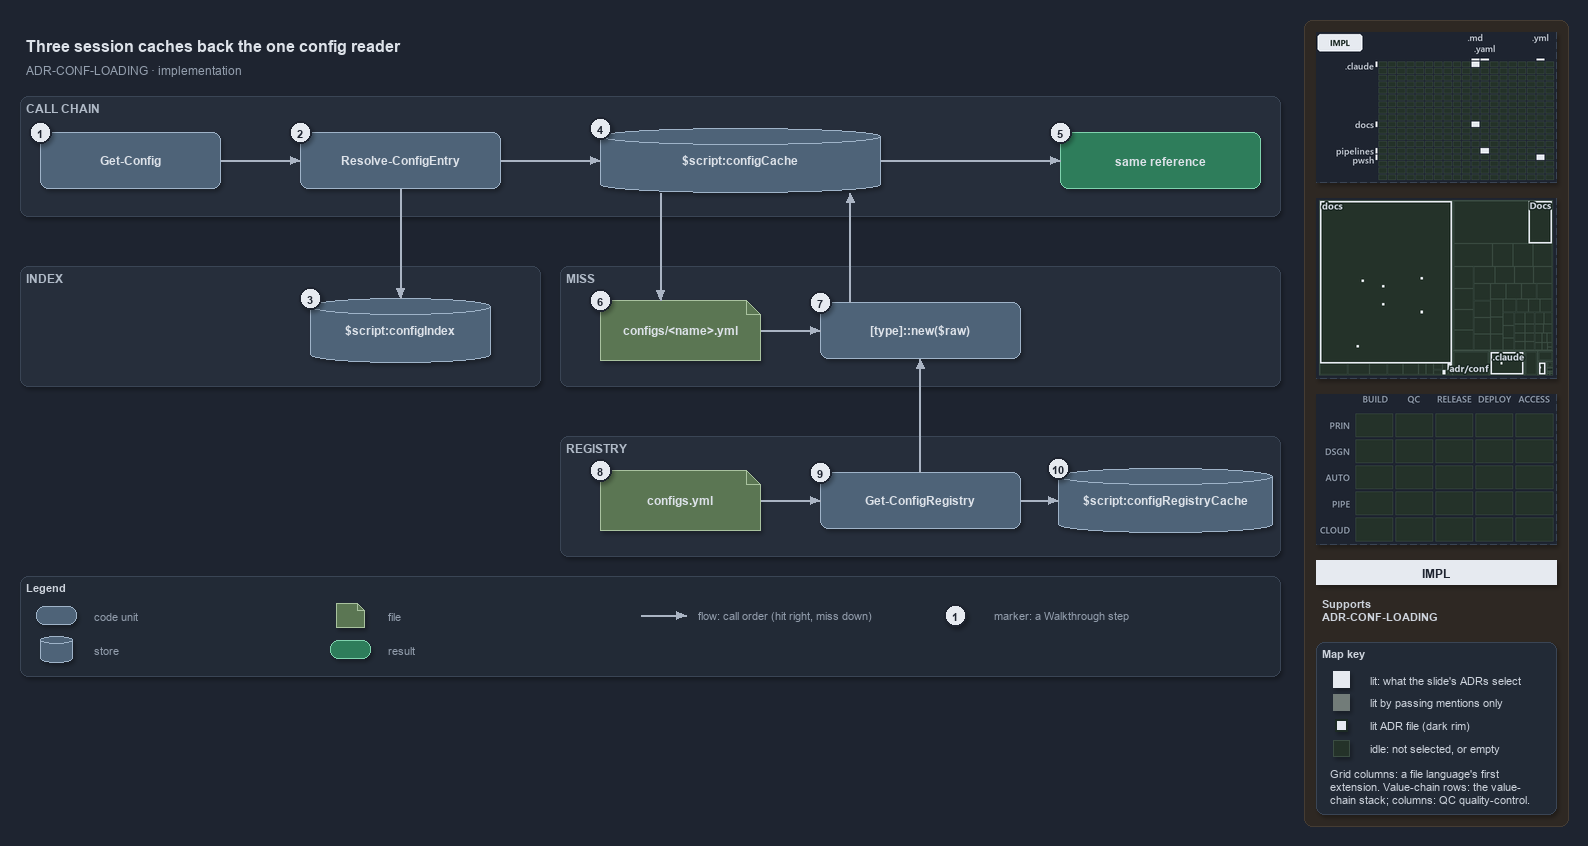

The diagram above was exported from draw.io. Its source (the exported page's mxGraphModel, read from the mxfile embedded in the PNG):
<mxGraphModel dx="1024" dy="768" grid="0" gridSize="10" guides="1" tooltips="1" connect="1" arrows="1" fold="1" page="1" pageScale="1" pageWidth="1572" pageHeight="700" background="#1E2430" math="0" shadow="1">
  <root>
    <mxCell id="0" />
    <mxCell id="1" parent="0" />
    <mxCell id="sidebar-bg" value="" style="rounded=1;arcSize=2;html=1;fillColor=#2E2823;strokeColor=#453C33;shadow=0;" vertex="1" parent="1">
      <mxGeometry x="1304" y="4" width="264" height="806" as="geometry" />
    </mxCell>
    <mxCell id="title" value="Three session caches back the one config reader" style="text;html=1;align=left;verticalAlign=middle;fontSize=16;fontStyle=1;fontColor=#DDE2E9;" vertex="1" parent="1">
      <mxGeometry x="20" y="14" width="1260" height="30" as="geometry" />
    </mxCell>
    <mxCell id="subtitle" value="ADR-CONF-LOADING &amp;#183; implementation" style="text;html=1;align=left;verticalAlign=middle;fontSize=12;fontColor=#949FAE;" vertex="1" parent="1">
      <mxGeometry x="20" y="44" width="1240" height="20" as="geometry" />
    </mxCell>
    <mxCell id="band-chain" value="CALL CHAIN" style="rounded=1;html=1;arcSize=3;fillColor=#262E3B;strokeColor=#3A4555;verticalAlign=top;align=left;spacingLeft=8;fontStyle=1;fontSize=12;fontColor=#B0BAC7;" vertex="1" parent="1">
      <mxGeometry x="20" y="80" width="1260" height="120" as="geometry" />
    </mxCell>
    <mxCell id="band-index" value="INDEX" style="rounded=1;html=1;arcSize=3;fillColor=#262E3B;strokeColor=#3A4555;verticalAlign=top;align=left;spacingLeft=8;fontStyle=1;fontSize=12;fontColor=#B0BAC7;" vertex="1" parent="1">
      <mxGeometry x="20" y="250" width="520" height="120" as="geometry" />
    </mxCell>
    <mxCell id="band-miss" value="MISS" style="rounded=1;html=1;arcSize=3;fillColor=#262E3B;strokeColor=#3A4555;verticalAlign=top;align=left;spacingLeft=8;fontStyle=1;fontSize=12;fontColor=#B0BAC7;" vertex="1" parent="1">
      <mxGeometry x="560" y="250" width="720" height="120" as="geometry" />
    </mxCell>
    <mxCell id="band-registry" value="REGISTRY" style="rounded=1;html=1;arcSize=3;fillColor=#262E3B;strokeColor=#3A4555;verticalAlign=top;align=left;spacingLeft=8;fontStyle=1;fontSize=12;fontColor=#B0BAC7;" vertex="1" parent="1">
      <mxGeometry x="560" y="420" width="720" height="120" as="geometry" />
    </mxCell>
    <mxCell id="gc" value="&lt;b&gt;Get-Config&lt;/b&gt;" style="rounded=1;whiteSpace=wrap;html=1;arcSize=20;fillColor=#4E6378;strokeColor=#9FB3C8;fontSize=12;fontColor=#DDE2E9;" vertex="1" parent="1">
      <mxGeometry x="40" y="116" width="180" height="56" as="geometry" />
    </mxCell>
    <mxCell id="rce" value="&lt;b&gt;Resolve-ConfigEntry&lt;/b&gt;" style="rounded=1;whiteSpace=wrap;html=1;arcSize=20;fillColor=#4E6378;strokeColor=#9FB3C8;fontSize=12;fontColor=#DDE2E9;" vertex="1" parent="1">
      <mxGeometry x="300" y="116" width="200" height="56" as="geometry" />
    </mxCell>
    <mxCell id="index" value="&lt;b&gt;$script:configIndex&lt;/b&gt;" style="shape=cylinder3;boundedLbl=1;backgroundOutline=1;size=8;whiteSpace=wrap;html=1;fillColor=#4E6378;strokeColor=#9FB3C8;fontSize=12;fontColor=#DDE2E9;" vertex="1" parent="1">
      <mxGeometry x="310" y="282" width="180" height="64" as="geometry" />
    </mxCell>
    <mxCell id="cache" value="&lt;b&gt;$script:configCache&lt;/b&gt;" style="shape=cylinder3;boundedLbl=1;backgroundOutline=1;size=8;whiteSpace=wrap;html=1;fillColor=#4E6378;strokeColor=#9FB3C8;fontSize=12;fontColor=#DDE2E9;" vertex="1" parent="1">
      <mxGeometry x="600" y="112" width="280" height="64" as="geometry" />
    </mxCell>
    <mxCell id="same" value="&lt;b&gt;same reference&lt;/b&gt;" style="rounded=1;whiteSpace=wrap;html=1;arcSize=20;fillColor=#2E7D5B;strokeColor=#7FD3AE;fontColor=#DDE2E9;fontSize=12;" vertex="1" parent="1">
      <mxGeometry x="1060" y="116" width="200" height="56" as="geometry" />
    </mxCell>
    <mxCell id="file" value="&lt;b&gt;configs/&amp;lt;name&amp;gt;.yml&lt;/b&gt;" style="shape=note;size=14;whiteSpace=wrap;html=1;fillColor=#5B7653;strokeColor=#A9C29F;fontSize=12;fontColor=#DDE2E9;" vertex="1" parent="1">
      <mxGeometry x="600" y="284" width="160" height="60" as="geometry" />
    </mxCell>
    <mxCell id="tnew" value="&lt;b&gt;[type]::new($raw)&lt;/b&gt;" style="rounded=1;whiteSpace=wrap;html=1;arcSize=20;fillColor=#4E6378;strokeColor=#9FB3C8;fontSize=12;fontColor=#DDE2E9;" vertex="1" parent="1">
      <mxGeometry x="820" y="286" width="200" height="56" as="geometry" />
    </mxCell>
    <mxCell id="regfile" value="&lt;b&gt;configs.yml&lt;/b&gt;" style="shape=note;size=14;whiteSpace=wrap;html=1;fillColor=#5B7653;strokeColor=#A9C29F;fontSize=12;fontColor=#DDE2E9;" vertex="1" parent="1">
      <mxGeometry x="600" y="454" width="160" height="60" as="geometry" />
    </mxCell>
    <mxCell id="gcr" value="&lt;b&gt;Get-ConfigRegistry&lt;/b&gt;" style="rounded=1;whiteSpace=wrap;html=1;arcSize=20;fillColor=#4E6378;strokeColor=#9FB3C8;fontSize=12;fontColor=#DDE2E9;" vertex="1" parent="1">
      <mxGeometry x="820" y="456" width="200" height="56" as="geometry" />
    </mxCell>
    <mxCell id="regcache" value="&lt;b&gt;$script:configRegistryCache&lt;/b&gt;" style="shape=cylinder3;boundedLbl=1;backgroundOutline=1;size=8;whiteSpace=wrap;html=1;fillColor=#4E6378;strokeColor=#9FB3C8;fontSize=12;fontColor=#DDE2E9;" vertex="1" parent="1">
      <mxGeometry x="1058" y="452" width="214" height="64" as="geometry" />
    </mxCell>
    <mxCell id="p-gc-rce-a" value="" style="text;html=1;strokeColor=none;fillColor=none;" vertex="1" parent="1">
      <mxGeometry x="220" y="144" width="1" height="1" as="geometry" />
    </mxCell>
    <mxCell id="p-gc-rce-b" value="" style="text;html=1;strokeColor=none;fillColor=none;" vertex="1" parent="1">
      <mxGeometry x="300" y="144" width="1" height="1" as="geometry" />
    </mxCell>
    <mxCell id="edge-gc-rce" value="" style="edgeStyle=orthogonalEdgeStyle;rounded=1;html=1;fontSize=10;endArrow=block;strokeColor=#AAB4C3;fontColor=#CDD3DC;shadow=0;" edge="1" parent="1" source="p-gc-rce-a" target="p-gc-rce-b">
      <mxGeometry relative="1" as="geometry" />
    </mxCell>
    <mxCell id="p-rce-index-a" value="" style="text;html=1;strokeColor=none;fillColor=none;" vertex="1" parent="1">
      <mxGeometry x="400" y="172" width="1" height="1" as="geometry" />
    </mxCell>
    <mxCell id="p-rce-index-b" value="" style="text;html=1;strokeColor=none;fillColor=none;" vertex="1" parent="1">
      <mxGeometry x="400" y="282" width="1" height="1" as="geometry" />
    </mxCell>
    <mxCell id="edge-rce-index" value="" style="edgeStyle=orthogonalEdgeStyle;rounded=1;html=1;fontSize=10;endArrow=block;strokeColor=#AAB4C3;fontColor=#CDD3DC;shadow=0;" edge="1" parent="1" source="p-rce-index-a" target="p-rce-index-b">
      <mxGeometry relative="1" as="geometry" />
    </mxCell>
    <mxCell id="p-rce-cache-a" value="" style="text;html=1;strokeColor=none;fillColor=none;" vertex="1" parent="1">
      <mxGeometry x="500" y="144" width="1" height="1" as="geometry" />
    </mxCell>
    <mxCell id="p-rce-cache-b" value="" style="text;html=1;strokeColor=none;fillColor=none;" vertex="1" parent="1">
      <mxGeometry x="600" y="144" width="1" height="1" as="geometry" />
    </mxCell>
    <mxCell id="edge-rce-cache" value="" style="edgeStyle=orthogonalEdgeStyle;rounded=1;html=1;fontSize=10;endArrow=block;strokeColor=#AAB4C3;fontColor=#CDD3DC;shadow=0;" edge="1" parent="1" source="p-rce-cache-a" target="p-rce-cache-b">
      <mxGeometry relative="1" as="geometry" />
    </mxCell>
    <mxCell id="p-cache-same-a" value="" style="text;html=1;strokeColor=none;fillColor=none;" vertex="1" parent="1">
      <mxGeometry x="880" y="144" width="1" height="1" as="geometry" />
    </mxCell>
    <mxCell id="p-cache-same-b" value="" style="text;html=1;strokeColor=none;fillColor=none;" vertex="1" parent="1">
      <mxGeometry x="1060" y="144" width="1" height="1" as="geometry" />
    </mxCell>
    <mxCell id="edge-cache-same" value="" style="edgeStyle=orthogonalEdgeStyle;rounded=1;html=1;fontSize=10;endArrow=block;strokeColor=#AAB4C3;fontColor=#CDD3DC;shadow=0;" edge="1" parent="1" source="p-cache-same-a" target="p-cache-same-b">
      <mxGeometry relative="1" as="geometry" />
    </mxCell>
    <mxCell id="p-cache-file-a" value="" style="text;html=1;strokeColor=none;fillColor=none;" vertex="1" parent="1">
      <mxGeometry x="660" y="176" width="1" height="1" as="geometry" />
    </mxCell>
    <mxCell id="p-cache-file-b" value="" style="text;html=1;strokeColor=none;fillColor=none;" vertex="1" parent="1">
      <mxGeometry x="660" y="284" width="1" height="1" as="geometry" />
    </mxCell>
    <mxCell id="edge-cache-file" value="" style="edgeStyle=orthogonalEdgeStyle;rounded=1;html=1;fontSize=10;endArrow=block;strokeColor=#AAB4C3;fontColor=#CDD3DC;shadow=0;" edge="1" parent="1" source="p-cache-file-a" target="p-cache-file-b">
      <mxGeometry relative="1" as="geometry" />
    </mxCell>
    <mxCell id="p-file-tnew-a" value="" style="text;html=1;strokeColor=none;fillColor=none;" vertex="1" parent="1">
      <mxGeometry x="760" y="314" width="1" height="1" as="geometry" />
    </mxCell>
    <mxCell id="p-file-tnew-b" value="" style="text;html=1;strokeColor=none;fillColor=none;" vertex="1" parent="1">
      <mxGeometry x="820" y="314" width="1" height="1" as="geometry" />
    </mxCell>
    <mxCell id="edge-file-tnew" value="" style="edgeStyle=orthogonalEdgeStyle;rounded=1;html=1;fontSize=10;endArrow=block;strokeColor=#AAB4C3;fontColor=#CDD3DC;shadow=0;" edge="1" parent="1" source="p-file-tnew-a" target="p-file-tnew-b">
      <mxGeometry relative="1" as="geometry" />
    </mxCell>
    <mxCell id="p-tnew-cache-a" value="" style="text;html=1;strokeColor=none;fillColor=none;" vertex="1" parent="1">
      <mxGeometry x="850" y="286" width="1" height="1" as="geometry" />
    </mxCell>
    <mxCell id="p-tnew-cache-b" value="" style="text;html=1;strokeColor=none;fillColor=none;" vertex="1" parent="1">
      <mxGeometry x="850" y="176" width="1" height="1" as="geometry" />
    </mxCell>
    <mxCell id="edge-tnew-cache" value="" style="edgeStyle=orthogonalEdgeStyle;rounded=1;html=1;fontSize=10;endArrow=block;strokeColor=#AAB4C3;fontColor=#CDD3DC;shadow=0;" edge="1" parent="1" source="p-tnew-cache-a" target="p-tnew-cache-b">
      <mxGeometry relative="1" as="geometry" />
    </mxCell>
    <mxCell id="p-regfile-gcr-a" value="" style="text;html=1;strokeColor=none;fillColor=none;" vertex="1" parent="1">
      <mxGeometry x="760" y="484" width="1" height="1" as="geometry" />
    </mxCell>
    <mxCell id="p-regfile-gcr-b" value="" style="text;html=1;strokeColor=none;fillColor=none;" vertex="1" parent="1">
      <mxGeometry x="820" y="484" width="1" height="1" as="geometry" />
    </mxCell>
    <mxCell id="edge-regfile-gcr" value="" style="edgeStyle=orthogonalEdgeStyle;rounded=1;html=1;fontSize=10;endArrow=block;strokeColor=#AAB4C3;fontColor=#CDD3DC;shadow=0;" edge="1" parent="1" source="p-regfile-gcr-a" target="p-regfile-gcr-b">
      <mxGeometry relative="1" as="geometry" />
    </mxCell>
    <mxCell id="p-gcr-regcache-a" value="" style="text;html=1;strokeColor=none;fillColor=none;" vertex="1" parent="1">
      <mxGeometry x="1020" y="484" width="1" height="1" as="geometry" />
    </mxCell>
    <mxCell id="p-gcr-regcache-b" value="" style="text;html=1;strokeColor=none;fillColor=none;" vertex="1" parent="1">
      <mxGeometry x="1058" y="484" width="1" height="1" as="geometry" />
    </mxCell>
    <mxCell id="edge-gcr-regcache" value="" style="edgeStyle=orthogonalEdgeStyle;rounded=1;html=1;fontSize=10;endArrow=block;strokeColor=#AAB4C3;fontColor=#CDD3DC;shadow=0;" edge="1" parent="1" source="p-gcr-regcache-a" target="p-gcr-regcache-b">
      <mxGeometry relative="1" as="geometry" />
    </mxCell>
    <mxCell id="p-gcr-tnew-a" value="" style="text;html=1;strokeColor=none;fillColor=none;" vertex="1" parent="1">
      <mxGeometry x="920" y="456" width="1" height="1" as="geometry" />
    </mxCell>
    <mxCell id="p-gcr-tnew-b" value="" style="text;html=1;strokeColor=none;fillColor=none;" vertex="1" parent="1">
      <mxGeometry x="920" y="342" width="1" height="1" as="geometry" />
    </mxCell>
    <mxCell id="edge-gcr-tnew" value="" style="edgeStyle=orthogonalEdgeStyle;rounded=1;html=1;fontSize=10;endArrow=block;strokeColor=#AAB4C3;fontColor=#CDD3DC;shadow=0;" edge="1" parent="1" source="p-gcr-tnew-a" target="p-gcr-tnew-b">
      <mxGeometry relative="1" as="geometry" />
    </mxCell>
    <mxCell id="legend" value="&lt;b&gt;Legend&lt;/b&gt;" style="rounded=1;whiteSpace=wrap;html=1;arcSize=6;fillColor=#222A36;strokeColor=#3A4555;align=left;verticalAlign=top;spacing=8;fontSize=11;fontColor=#CDD3DC;" vertex="1" parent="1">
      <mxGeometry x="20" y="560" width="1260" height="100" as="geometry" />
    </mxCell>
    <mxCell id="legend-0" value="" style="rounded=1;whiteSpace=wrap;html=1;arcSize=20;fillColor=#4E6378;strokeColor=#9FB3C8;fontColor=#DDE2E9;" vertex="1" parent="1">
      <mxGeometry x="36" y="590" width="40" height="18" as="geometry" />
    </mxCell>
    <mxCell id="legend-0-text" value="code unit" style="text;html=1;align=left;verticalAlign=middle;fontSize=11;fontColor=#949FAE;" vertex="1" parent="1">
      <mxGeometry x="88" y="589" width="230" height="20" as="geometry" />
    </mxCell>
    <mxCell id="legend-1" value="" style="shape=cylinder3;boundedLbl=1;backgroundOutline=1;size=4;whiteSpace=wrap;html=1;fillColor=#4E6378;strokeColor=#9FB3C8;fontColor=#DDE2E9;" vertex="1" parent="1">
      <mxGeometry x="40" y="620" width="32" height="26" as="geometry" />
    </mxCell>
    <mxCell id="legend-1-text" value="store" style="text;html=1;align=left;verticalAlign=middle;fontSize=11;fontColor=#949FAE;" vertex="1" parent="1">
      <mxGeometry x="88" y="623" width="230" height="20" as="geometry" />
    </mxCell>
    <mxCell id="legend-2" value="" style="shape=note;size=7;whiteSpace=wrap;html=1;fillColor=#5B7653;strokeColor=#A9C29F;fontColor=#DDE2E9;" vertex="1" parent="1">
      <mxGeometry x="336" y="587" width="28" height="24" as="geometry" />
    </mxCell>
    <mxCell id="legend-2-text" value="file" style="text;html=1;align=left;verticalAlign=middle;fontSize=11;fontColor=#949FAE;" vertex="1" parent="1">
      <mxGeometry x="382" y="589" width="230" height="20" as="geometry" />
    </mxCell>
    <mxCell id="legend-3" value="" style="rounded=1;whiteSpace=wrap;html=1;arcSize=20;fillColor=#2E7D5B;strokeColor=#7FD3AE;fontColor=#DDE2E9;" vertex="1" parent="1">
      <mxGeometry x="330" y="624" width="40" height="18" as="geometry" />
    </mxCell>
    <mxCell id="legend-3-text" value="result" style="text;html=1;align=left;verticalAlign=middle;fontSize=11;fontColor=#949FAE;" vertex="1" parent="1">
      <mxGeometry x="382" y="623" width="230" height="20" as="geometry" />
    </mxCell>
    <mxCell id="legend-4-a" value="" style="text;html=1;strokeColor=none;fillColor=none;" vertex="1" parent="1">
      <mxGeometry x="640" y="599" width="1" height="1" as="geometry" />
    </mxCell>
    <mxCell id="legend-4-b" value="" style="text;html=1;strokeColor=none;fillColor=none;" vertex="1" parent="1">
      <mxGeometry x="686" y="599" width="1" height="1" as="geometry" />
    </mxCell>
    <mxCell id="legend-4" value="" style="edgeStyle=orthogonalEdgeStyle;rounded=1;html=1;endArrow=block;strokeColor=#AAB4C3;fontColor=#CDD3DC;shadow=0;" edge="1" parent="1" source="legend-4-a" target="legend-4-b">
      <mxGeometry relative="1" as="geometry" />
    </mxCell>
    <mxCell id="legend-4-text" value="flow: call order (hit right, miss down)" style="text;html=1;align=left;verticalAlign=middle;fontSize=11;fontColor=#949FAE;" vertex="1" parent="1">
      <mxGeometry x="692" y="589" width="280" height="20" as="geometry" />
    </mxCell>
    <mxCell id="legend-5" value="1" style="ellipse;html=1;fillColor=#E6EAF0;strokeColor=#1E2430;strokeWidth=2;fontColor=#1E2430;fontStyle=1;fontSize=11;" vertex="1" parent="1">
      <mxGeometry x="944" y="588" width="22" height="22" as="geometry" />
    </mxCell>
    <mxCell id="legend-5-text" value="marker: a Walkthrough step" style="text;html=1;align=left;verticalAlign=middle;fontSize=11;fontColor=#949FAE;" vertex="1" parent="1">
      <mxGeometry x="988" y="589" width="230" height="20" as="geometry" />
    </mxCell>
    <mxCell id="mark-1" value="1" style="ellipse;html=1;fillColor=#E6EAF0;strokeColor=#1E2430;strokeWidth=2;fontColor=#1E2430;fontStyle=1;fontSize=11;" vertex="1" parent="1">
      <mxGeometry x="29" y="105" width="22" height="22" as="geometry" />
    </mxCell>
    <mxCell id="mark-2" value="2" style="ellipse;html=1;fillColor=#E6EAF0;strokeColor=#1E2430;strokeWidth=2;fontColor=#1E2430;fontStyle=1;fontSize=11;" vertex="1" parent="1">
      <mxGeometry x="289" y="105" width="22" height="22" as="geometry" />
    </mxCell>
    <mxCell id="mark-3" value="3" style="ellipse;html=1;fillColor=#E6EAF0;strokeColor=#1E2430;strokeWidth=2;fontColor=#1E2430;fontStyle=1;fontSize=11;" vertex="1" parent="1">
      <mxGeometry x="299" y="271" width="22" height="22" as="geometry" />
    </mxCell>
    <mxCell id="mark-4" value="4" style="ellipse;html=1;fillColor=#E6EAF0;strokeColor=#1E2430;strokeWidth=2;fontColor=#1E2430;fontStyle=1;fontSize=11;" vertex="1" parent="1">
      <mxGeometry x="589" y="101" width="22" height="22" as="geometry" />
    </mxCell>
    <mxCell id="mark-5" value="5" style="ellipse;html=1;fillColor=#E6EAF0;strokeColor=#1E2430;strokeWidth=2;fontColor=#1E2430;fontStyle=1;fontSize=11;" vertex="1" parent="1">
      <mxGeometry x="1049" y="105" width="22" height="22" as="geometry" />
    </mxCell>
    <mxCell id="mark-6" value="6" style="ellipse;html=1;fillColor=#E6EAF0;strokeColor=#1E2430;strokeWidth=2;fontColor=#1E2430;fontStyle=1;fontSize=11;" vertex="1" parent="1">
      <mxGeometry x="589" y="273" width="22" height="22" as="geometry" />
    </mxCell>
    <mxCell id="mark-7" value="7" style="ellipse;html=1;fillColor=#E6EAF0;strokeColor=#1E2430;strokeWidth=2;fontColor=#1E2430;fontStyle=1;fontSize=11;" vertex="1" parent="1">
      <mxGeometry x="809" y="275" width="22" height="22" as="geometry" />
    </mxCell>
    <mxCell id="mark-8" value="8" style="ellipse;html=1;fillColor=#E6EAF0;strokeColor=#1E2430;strokeWidth=2;fontColor=#1E2430;fontStyle=1;fontSize=11;" vertex="1" parent="1">
      <mxGeometry x="589" y="443" width="22" height="22" as="geometry" />
    </mxCell>
    <mxCell id="mark-9" value="9" style="ellipse;html=1;fillColor=#E6EAF0;strokeColor=#1E2430;strokeWidth=2;fontColor=#1E2430;fontStyle=1;fontSize=11;" vertex="1" parent="1">
      <mxGeometry x="809" y="445" width="22" height="22" as="geometry" />
    </mxCell>
    <mxCell id="mark-10" value="10" style="ellipse;html=1;fillColor=#E6EAF0;strokeColor=#1E2430;strokeWidth=2;fontColor=#1E2430;fontStyle=1;fontSize=11;" vertex="1" parent="1">
      <mxGeometry x="1047" y="441" width="22" height="22" as="geometry" />
    </mxCell>
    <mxCell id="minimap-grid" value="" style="shape=image;html=1;imageAspect=0;aspect=fixed;verticalLabelPosition=bottom;strokeColor=#3A4555;dashed=1;fillColor=#222A36;image=data:image/png,(base64 omitted: 9644 chars);" vertex="1" parent="1">
      <mxGeometry x="1316" y="16" width="240" height="150" as="geometry" />
    </mxCell>
    <mxCell id="minimap-tree" value="" style="shape=image;html=1;imageAspect=0;aspect=fixed;verticalLabelPosition=bottom;strokeColor=#3A4555;dashed=1;fillColor=#222A36;image=data:image/png,(base64 omitted: 11244 chars);" vertex="1" parent="1">
      <mxGeometry x="1316" y="182" width="240" height="180" as="geometry" />
    </mxCell>
    <mxCell id="minimap-chain" value="" style="shape=image;html=1;imageAspect=0;aspect=fixed;verticalLabelPosition=bottom;strokeColor=#3A4555;dashed=1;fillColor=#222A36;image=data:image/png,(base64 omitted: 11912 chars);" vertex="1" parent="1">
      <mxGeometry x="1316" y="378" width="240" height="150" as="geometry" />
    </mxCell>
    <mxCell id="lens-badge" value="IMPL" style="rounded=0;whiteSpace=wrap;html=1;align=center;verticalAlign=middle;fontSize=12;fontStyle=1;fontColor=#1E2430;fillColor=#E6EAF0;strokeColor=none;" vertex="1" parent="1">
      <mxGeometry x="1316" y="544" width="240" height="24" as="geometry" />
    </mxCell>
    <mxCell id="supports" value="&lt;b&gt;Supports&lt;/b&gt;&lt;br&gt;ADR-CONF-LOADING" style="text;html=1;whiteSpace=wrap;align=left;verticalAlign=top;fontSize=11;fontColor=#CDD3DC;" vertex="1" parent="1">
      <mxGeometry x="1316" y="576" width="240" height="38" as="geometry" />
    </mxCell>
    <mxCell id="mapkey" value="&lt;b&gt;Map key&lt;/b&gt;" style="rounded=1;arcSize=6;whiteSpace=wrap;html=1;align=left;verticalAlign=top;fontSize=11;fontColor=#CDD3DC;fillColor=#222A36;strokeColor=#3A4555;spacingLeft=8;spacingTop=2;" vertex="1" parent="1">
      <mxGeometry x="1316" y="626" width="240" height="172" as="geometry" />
    </mxCell>
    <mxCell id="mapkey-lit" value="" style="rounded=0;html=1;fillColor=#E6EAF0;strokeColor=#E6EAF0;" vertex="1" parent="1">
      <mxGeometry x="1333.0" y="655.0" width="16" height="16" as="geometry" />
    </mxCell>
    <mxCell id="mapkey-lit-text" value="lit: what the slide's ADRs select" style="text;html=1;align=left;verticalAlign=middle;fontSize=11;fontColor=#CDD3DC;" vertex="1" parent="1">
      <mxGeometry x="1364" y="653" width="184" height="20" as="geometry" />
    </mxCell>
    <mxCell id="mapkey-touched" value="" style="rounded=0;html=1;fillColor=#727C79;strokeColor=#727C79;" vertex="1" parent="1">
      <mxGeometry x="1333.0" y="678.0" width="16" height="16" as="geometry" />
    </mxCell>
    <mxCell id="mapkey-touched-text" value="lit by passing mentions only" style="text;html=1;align=left;verticalAlign=middle;fontSize=11;fontColor=#CDD3DC;" vertex="1" parent="1">
      <mxGeometry x="1364" y="676" width="184" height="20" as="geometry" />
    </mxCell>
    <mxCell id="mapkey-adr" value="" style="rounded=0;html=1;fillColor=#E6EAF0;strokeColor=#1C2A24;strokeWidth=2;" vertex="1" parent="1">
      <mxGeometry x="1335.0" y="703.0" width="12" height="12" as="geometry" />
    </mxCell>
    <mxCell id="mapkey-adr-text" value="lit ADR file (dark rim)" style="text;html=1;align=left;verticalAlign=middle;fontSize=11;fontColor=#CDD3DC;" vertex="1" parent="1">
      <mxGeometry x="1364" y="699" width="184" height="20" as="geometry" />
    </mxCell>
    <mxCell id="mapkey-idle" value="" style="rounded=0;html=1;fillColor=#243229;strokeColor=#3B4D43;" vertex="1" parent="1">
      <mxGeometry x="1333.0" y="724.0" width="16" height="16" as="geometry" />
    </mxCell>
    <mxCell id="mapkey-idle-text" value="idle: not selected, or empty" style="text;html=1;align=left;verticalAlign=middle;fontSize=11;fontColor=#CDD3DC;" vertex="1" parent="1">
      <mxGeometry x="1364" y="722" width="184" height="20" as="geometry" />
    </mxCell>
    <mxCell id="mapkey-codes" value="Grid columns: a file language's first&lt;br&gt;extension. Value-chain rows: the value-&lt;br&gt;chain stack; columns: QC quality-control." style="text;html=1;align=left;verticalAlign=top;whiteSpace=wrap;fontSize=11;fontColor=#CDD3DC;" vertex="1" parent="1">
      <mxGeometry x="1324" y="746" width="224" height="46" as="geometry" />
    </mxCell>
  </root>
</mxGraphModel>